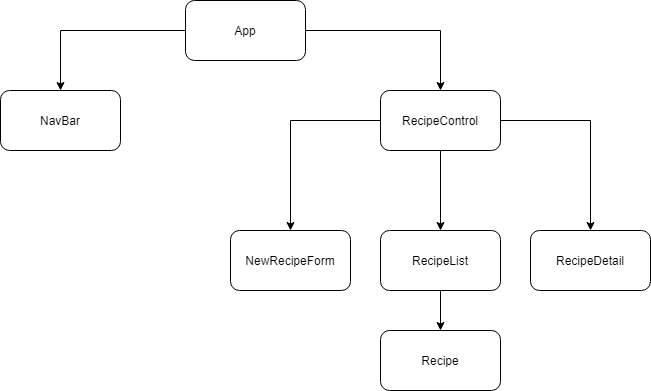

The diagram above was exported from draw.io. Its source (the exported page's mxGraphModel, read from the mxfile embedded in the PNG):
<mxGraphModel dx="1422" dy="762" grid="1" gridSize="10" guides="1" tooltips="1" connect="1" arrows="1" fold="1" page="1" pageScale="1" pageWidth="850" pageHeight="1100" math="0" shadow="0">
  <root>
    <mxCell id="0" />
    <mxCell id="1" parent="0" />
    <mxCell id="0ELlp16V8ZETbWlIaWVC-7" style="edgeStyle=orthogonalEdgeStyle;rounded=0;orthogonalLoop=1;jettySize=auto;html=1;" edge="1" parent="1" source="0ELlp16V8ZETbWlIaWVC-1" target="0ELlp16V8ZETbWlIaWVC-2">
      <mxGeometry relative="1" as="geometry" />
    </mxCell>
    <mxCell id="0ELlp16V8ZETbWlIaWVC-8" style="edgeStyle=orthogonalEdgeStyle;rounded=0;orthogonalLoop=1;jettySize=auto;html=1;" edge="1" parent="1" source="0ELlp16V8ZETbWlIaWVC-1" target="0ELlp16V8ZETbWlIaWVC-3">
      <mxGeometry relative="1" as="geometry" />
    </mxCell>
    <mxCell id="0ELlp16V8ZETbWlIaWVC-1" value="App" style="rounded=1;whiteSpace=wrap;html=1;" vertex="1" parent="1">
      <mxGeometry x="365" y="40" width="120" height="60" as="geometry" />
    </mxCell>
    <mxCell id="0ELlp16V8ZETbWlIaWVC-2" value="NavBar" style="rounded=1;whiteSpace=wrap;html=1;" vertex="1" parent="1">
      <mxGeometry x="180" y="130" width="120" height="60" as="geometry" />
    </mxCell>
    <mxCell id="0ELlp16V8ZETbWlIaWVC-9" style="edgeStyle=orthogonalEdgeStyle;rounded=0;orthogonalLoop=1;jettySize=auto;html=1;" edge="1" parent="1" source="0ELlp16V8ZETbWlIaWVC-3" target="0ELlp16V8ZETbWlIaWVC-5">
      <mxGeometry relative="1" as="geometry" />
    </mxCell>
    <mxCell id="0ELlp16V8ZETbWlIaWVC-10" style="edgeStyle=orthogonalEdgeStyle;rounded=0;orthogonalLoop=1;jettySize=auto;html=1;" edge="1" parent="1" source="0ELlp16V8ZETbWlIaWVC-3" target="0ELlp16V8ZETbWlIaWVC-4">
      <mxGeometry relative="1" as="geometry" />
    </mxCell>
    <mxCell id="0ELlp16V8ZETbWlIaWVC-13" style="edgeStyle=orthogonalEdgeStyle;rounded=0;orthogonalLoop=1;jettySize=auto;html=1;" edge="1" parent="1" source="0ELlp16V8ZETbWlIaWVC-3" target="0ELlp16V8ZETbWlIaWVC-12">
      <mxGeometry relative="1" as="geometry" />
    </mxCell>
    <mxCell id="0ELlp16V8ZETbWlIaWVC-3" value="RecipeControl" style="rounded=1;whiteSpace=wrap;html=1;" vertex="1" parent="1">
      <mxGeometry x="560" y="130" width="120" height="60" as="geometry" />
    </mxCell>
    <mxCell id="0ELlp16V8ZETbWlIaWVC-4" value="NewRecipeForm" style="rounded=1;whiteSpace=wrap;html=1;" vertex="1" parent="1">
      <mxGeometry x="410" y="270" width="120" height="60" as="geometry" />
    </mxCell>
    <mxCell id="0ELlp16V8ZETbWlIaWVC-11" style="edgeStyle=orthogonalEdgeStyle;rounded=0;orthogonalLoop=1;jettySize=auto;html=1;" edge="1" parent="1" source="0ELlp16V8ZETbWlIaWVC-5" target="0ELlp16V8ZETbWlIaWVC-6">
      <mxGeometry relative="1" as="geometry" />
    </mxCell>
    <mxCell id="0ELlp16V8ZETbWlIaWVC-5" value="RecipeList" style="rounded=1;whiteSpace=wrap;html=1;" vertex="1" parent="1">
      <mxGeometry x="560" y="270" width="120" height="60" as="geometry" />
    </mxCell>
    <mxCell id="0ELlp16V8ZETbWlIaWVC-6" value="Recipe" style="rounded=1;whiteSpace=wrap;html=1;" vertex="1" parent="1">
      <mxGeometry x="560" y="370" width="120" height="60" as="geometry" />
    </mxCell>
    <mxCell id="0ELlp16V8ZETbWlIaWVC-12" value="RecipeDetail" style="rounded=1;whiteSpace=wrap;html=1;" vertex="1" parent="1">
      <mxGeometry x="710" y="270" width="120" height="60" as="geometry" />
    </mxCell>
  </root>
</mxGraphModel>